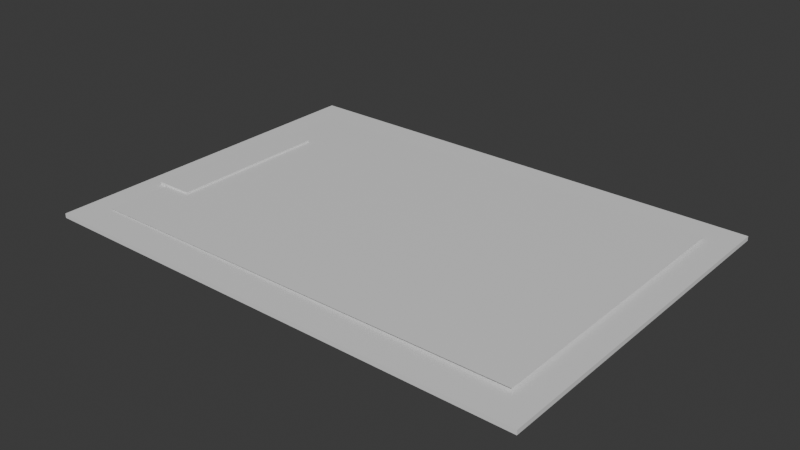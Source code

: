 # Source: Klemmbrett.blend  (saved by Blender 4.2.66; exported with 4.5.12 LTS)
import bpy
from mathutils import Matrix  # noqa: F401  (used for matrix-valued properties, if any)

bpy.ops.wm.read_factory_settings(use_empty=True)
scene = bpy.context.scene
scene.name = 'Scene'

# ---- collections
col_collection = bpy.data.collections.new('Collection'); scene.collection.children.link(col_collection)

# ---- materials (node trees are filled in below, after node groups)
mat_material = bpy.data.materials.new('Material')
mat_material.alpha_threshold = 0.0
mat_material.use_transparent_shadow = False
mat_material.roughness = 0.5
mat_material.line_color = (0.0, 0.0, 0.0, 1.0)
mat_material_001 = bpy.data.materials.new('Material.001')
mat_material_002 = bpy.data.materials.new('Material.002')

# ---- material node trees
mat_material.use_nodes = True; mat_material.node_tree.nodes.clear()
_N = mat_material.node_tree.nodes; _L = mat_material.node_tree.links
n0 = _N.new('ShaderNodeOutputMaterial'); n0.name = 'Material Output'; n0.location = (300, 300)
n1 = _N.new('ShaderNodeBsdfPrincipled'); n1.name = 'Principled BSDF'; n1.location = (10, 300)
n1.inputs[3].default_value = 1.45
_L.new(n1.outputs[0], n0.inputs[0])
n0.is_active_output = True
mat_material_001.use_nodes = True; mat_material_001.node_tree.nodes.clear()
_N = mat_material_001.node_tree.nodes; _L = mat_material_001.node_tree.links
n0 = _N.new('ShaderNodeBsdfPrincipled'); n0.name = 'Principled BSDF'; n0.location = (10, 300)
n1 = _N.new('ShaderNodeOutputMaterial'); n1.name = 'Material Output'; n1.location = (300, 300)
_L.new(n0.outputs[0], n1.inputs[0])
n1.is_active_output = True
mat_material_002.use_nodes = True; mat_material_002.node_tree.nodes.clear()
_N = mat_material_002.node_tree.nodes; _L = mat_material_002.node_tree.links
n0 = _N.new('ShaderNodeBsdfPrincipled'); n0.name = 'Principled BSDF'; n0.location = (10, 300)
n1 = _N.new('ShaderNodeOutputMaterial'); n1.name = 'Material Output'; n1.location = (300, 300)
_L.new(n0.outputs[0], n1.inputs[0])
n1.is_active_output = True

# ---- world
world_world = bpy.data.worlds.new('World'); scene.world = world_world
world_world.use_nodes = True; world_world.node_tree.nodes.clear()
_N = world_world.node_tree.nodes; _L = world_world.node_tree.links
n0 = _N.new('ShaderNodeOutputWorld'); n0.name = 'World Output'; n0.location = (300, 300)
n1 = _N.new('ShaderNodeBackground'); n1.name = 'Background'; n1.location = (10, 300)
n1.inputs[0].default_value = (0.05088, 0.05088, 0.05088, 1.0)
_L.new(n1.outputs[0], n0.inputs[0])
n0.is_active_output = True
world_world.color = (0.05088, 0.05088, 0.05088)
world_world.sun_shadow_jitter_overblur = 0.0

# ---- meshes
me_cube = bpy.data.meshes.new('Cube')
me_cube.from_pydata([(1.0, 1.0, 1.0), (1.0, 1.0, -1.0), (1.0, -1.0, 1.0), (1.0, -1.0, -1.0), (-1.0, 1.0, 1.0), (-1.0, 1.0, -1.0), (-1.0, -1.0, 1.0), (-1.0, -1.0, -1.0), (-0.9282, 0.4636, 0.4491), (-0.9282, -0.4597, 0.4491), (-0.7758, 0.4636, 0.4491), (-0.7758, -0.4597, 0.4491), (-0.9282, -0.4597, 2.335), (-0.9282, 0.4636, 2.335), (-0.7758, -0.4597, 2.335), (-0.7758, 0.4636, 2.335)], [], [(0, 4, 6, 2), (3, 2, 6, 7), (7, 6, 4, 5), (5, 1, 3, 7), (1, 0, 2, 3), (5, 4, 0, 1), (13, 8, 9, 12), (12, 9, 11, 14), (14, 11, 10, 15), (15, 10, 8, 13), (11, 9, 8, 10), (12, 14, 15, 13)])
me_cube.polygons.foreach_set('material_index', [0, 0, 0, 0, 0, 0, 1, 1, 1, 1, 1, 1])
_uv = me_cube.uv_layers.new(name='UVMap')
_uv.uv.foreach_set('vector', [0.625, 0.5, 0.875, 0.5, 0.875, 0.75, 0.625, 0.75, 0.375, 0.75, 0.625, 0.75, 0.625, 1.0, 0.375, 1.0, 0.375, 0.0, 0.625, 0.0, 0.625, 0.25, 0.375, 0.25, 0.125, 0.5, 0.375, 0.5, 0.375, 0.75, 0.125, 0.75, 0.375, 0.5, 0.625, 0.5, 0.625, 0.75, 0.375, 0.75, 0.375, 0.25, 0.625, 0.25, 0.625, 0.5, 0.375, 0.5, 0.375, 0.0, 0.625, 0.0, 0.625, 0.25, 0.375, 0.25, 0.375, 0.25, 0.625, 0.25, 0.625, 0.5, 0.375, 0.5, 0.375, 0.5, 0.625, 0.5, 0.625, 0.75, 0.375, 0.75, 0.375, 0.75, 0.625, 0.75, 0.625, 1.0, 0.375, 1.0, 0.625, 0.5, 0.875, 0.5, 0.875, 0.75, 0.625, 0.75, 0.375, 0.25, 0.375, 0.5, 0.375, 0.75, 0.375, 1.0])
me_cube.materials.append(mat_material)
me_cube.materials.append(mat_material_001)
me_cube.use_mirror_vertex_groups = False
me_cube.update()
me_plane = bpy.data.meshes.new('Plane')
me_plane.from_pydata([(-1.0, -1.0, 0.0), (1.0, -1.0, 0.0), (-1.0, 1.0, 0.0), (1.0, 1.0, 0.0)], [], [(0, 1, 3, 2)])
_uv = me_plane.uv_layers.new(name='UVMap')
_uv.uv.foreach_set('vector', [0.0, 0.0, 1.0, 0.0, 1.0, 1.0, 0.0, 1.0])
me_plane.materials.append(mat_material_002)
me_plane.update()

# ---- objects
ob_cube = bpy.data.objects.new('Cube', me_cube)
ob_plane = bpy.data.objects.new('Plane', me_plane)

# ---- transforms, parenting, visibility, modifiers, constraints
ob_cube.location = (0.0, 0.0, 0.006186)
ob_cube.scale = (0.1866, 0.1337, 0.001655)
ob_cube.lock_rotations_4d = False
ob_cube.empty_display_type = 'ARROWS'
ob_cube.lineart.crease_threshold = 0.0
ob_plane.location = (0.0, 0.0, 0.009639)
ob_plane.rotation_euler = (0.0, -0.005732, 0.0)
ob_plane.scale = (0.1667, 0.1099, 0.2182)

# ---- collection membership
col_collection.objects.link(ob_cube)
col_collection.objects.link(ob_plane)

# ---- scene / render settings (as saved in the file)
scene.frame_start = 1; scene.frame_end = 250; scene.frame_set(1)
scene.render.engine = 'BLENDER_EEVEE_NEXT'
bpy.context.view_layer.update()

# ---- added for rendering (the .blend has no active camera and no usable light): camera, sun
cam_auto = bpy.data.cameras.new('AutoCamera')
cam_auto.lens = 50.0
cam_auto.sensor_width = 36.0
cam_auto.clip_end = 1000.0
ob_auto_camera = bpy.data.objects.new('AutoCamera', cam_auto)
scene.collection.objects.link(ob_auto_camera)
ob_auto_camera.location = (0.424774, -0.509729, 0.347382)
ob_auto_camera.rotation_euler = (1.09748, -7.21219e-08, 0.694738)
scene.camera = ob_auto_camera
light_auto_sun = bpy.data.lights.new('AutoSun', 'SUN')
light_auto_sun.energy = 3.0
light_auto_sun.angle = 0.0523599
ob_auto_sun = bpy.data.objects.new('AutoSun', light_auto_sun)
scene.collection.objects.link(ob_auto_sun)
ob_auto_sun.rotation_euler = (0.872665, 0.174533, 0.523599)
bpy.context.view_layer.update()
